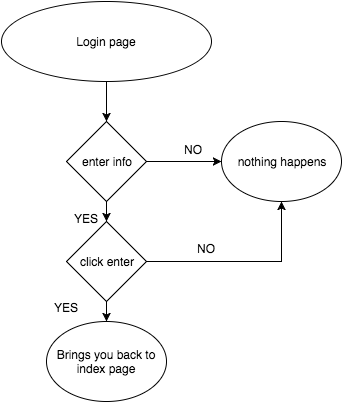

The diagram above was exported from draw.io. Its source (the exported page's mxGraphModel, read from the mxfile embedded in the PNG):
<mxGraphModel dx="597" dy="393" grid="1" gridSize="10" guides="1" tooltips="1" connect="1" arrows="1" fold="1" page="1" pageScale="1" pageWidth="826" pageHeight="1169" background="#ffffff" math="0" shadow="0">
  <root>
    <mxCell id="0" />
    <mxCell id="1" parent="0" />
    <mxCell id="13" style="edgeStyle=orthogonalEdgeStyle;rounded=0;html=1;exitX=1;exitY=0.5;entryX=1;entryY=0.5;jettySize=auto;orthogonalLoop=1;" edge="1" parent="1">
      <mxGeometry relative="1" as="geometry">
        <mxPoint x="300" y="340" as="sourcePoint" />
        <mxPoint x="300" y="340" as="targetPoint" />
      </mxGeometry>
    </mxCell>
    <mxCell id="55" style="edgeStyle=orthogonalEdgeStyle;rounded=0;html=1;exitX=0.5;exitY=1;jettySize=auto;orthogonalLoop=1;" edge="1" parent="1" source="54" target="56">
      <mxGeometry relative="1" as="geometry">
        <mxPoint x="375" y="200" as="targetPoint" />
      </mxGeometry>
    </mxCell>
    <mxCell id="54" value="Login page" style="ellipse;whiteSpace=wrap;html=1;" vertex="1" parent="1">
      <mxGeometry x="270" y="40" width="210" height="80" as="geometry" />
    </mxCell>
    <mxCell id="62" style="edgeStyle=orthogonalEdgeStyle;rounded=0;html=1;exitX=0.5;exitY=1;entryX=0.5;entryY=0;jettySize=auto;orthogonalLoop=1;" edge="1" parent="1" source="56" target="59">
      <mxGeometry relative="1" as="geometry" />
    </mxCell>
    <mxCell id="64" style="edgeStyle=orthogonalEdgeStyle;rounded=0;html=1;exitX=1;exitY=0.5;entryX=0;entryY=0.5;jettySize=auto;orthogonalLoop=1;" edge="1" parent="1" source="56" target="61">
      <mxGeometry relative="1" as="geometry" />
    </mxCell>
    <mxCell id="56" value="enter info" style="rhombus;whiteSpace=wrap;html=1;" vertex="1" parent="1">
      <mxGeometry x="335" y="160" width="80" height="80" as="geometry" />
    </mxCell>
    <mxCell id="63" style="edgeStyle=orthogonalEdgeStyle;rounded=0;html=1;exitX=0.5;exitY=1;entryX=0.5;entryY=0;jettySize=auto;orthogonalLoop=1;" edge="1" parent="1" source="59" target="60">
      <mxGeometry relative="1" as="geometry" />
    </mxCell>
    <mxCell id="65" style="edgeStyle=orthogonalEdgeStyle;rounded=0;html=1;exitX=1;exitY=0.5;entryX=0.5;entryY=1;jettySize=auto;orthogonalLoop=1;" edge="1" parent="1" source="59" target="61">
      <mxGeometry relative="1" as="geometry" />
    </mxCell>
    <mxCell id="59" value="click enter" style="rhombus;whiteSpace=wrap;html=1;" vertex="1" parent="1">
      <mxGeometry x="335" y="260" width="80" height="80" as="geometry" />
    </mxCell>
    <mxCell id="60" value="Brings you back to index page" style="ellipse;whiteSpace=wrap;html=1;" vertex="1" parent="1">
      <mxGeometry x="315" y="360" width="120" height="80" as="geometry" />
    </mxCell>
    <mxCell id="61" value="nothing happens" style="ellipse;whiteSpace=wrap;html=1;" vertex="1" parent="1">
      <mxGeometry x="490" y="160" width="120" height="80" as="geometry" />
    </mxCell>
    <mxCell id="66" value="NO" style="text;html=1;resizable=0;points=[];autosize=1;align=left;verticalAlign=top;spacingTop=-4;" vertex="1" parent="1">
      <mxGeometry x="451" y="179" width="30" height="20" as="geometry" />
    </mxCell>
    <mxCell id="67" value="NO" style="text;html=1;resizable=0;points=[];autosize=1;align=left;verticalAlign=top;spacingTop=-4;" vertex="1" parent="1">
      <mxGeometry x="464" y="278" width="30" height="20" as="geometry" />
    </mxCell>
    <mxCell id="68" value="YES" style="text;html=1;resizable=0;points=[];autosize=1;align=left;verticalAlign=top;spacingTop=-4;" vertex="1" parent="1">
      <mxGeometry x="341" y="248" width="40" height="20" as="geometry" />
    </mxCell>
    <mxCell id="69" value="YES" style="text;html=1;resizable=0;points=[];autosize=1;align=left;verticalAlign=top;spacingTop=-4;" vertex="1" parent="1">
      <mxGeometry x="321" y="337" width="40" height="20" as="geometry" />
    </mxCell>
  </root>
</mxGraphModel>